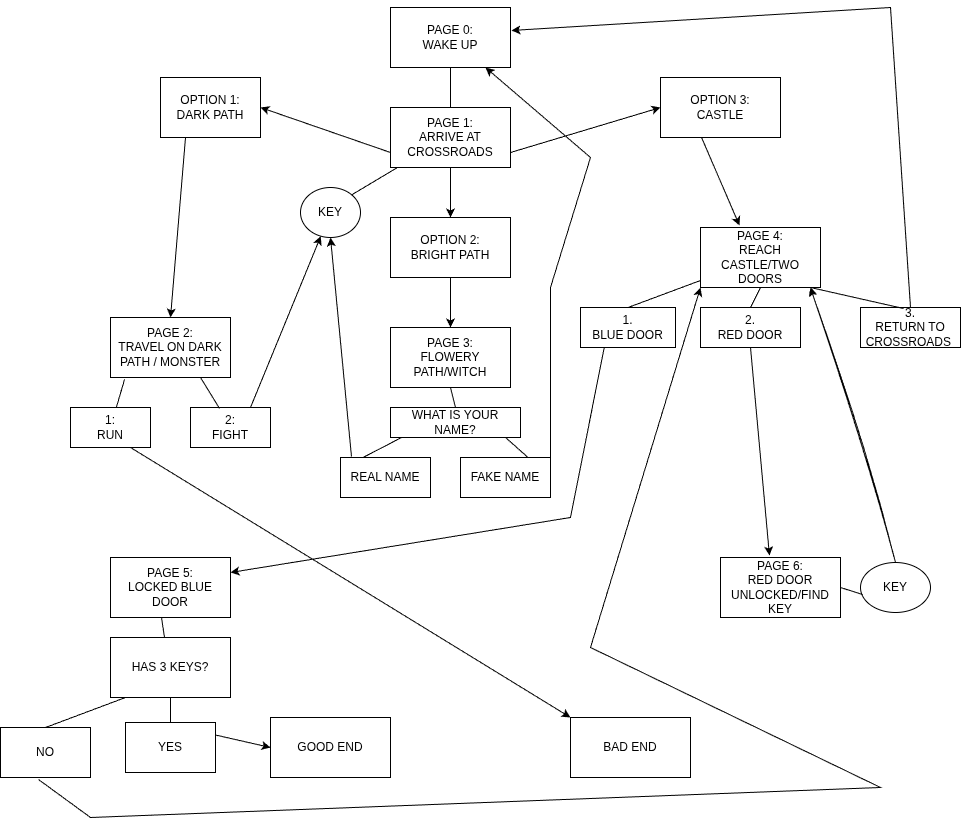

The diagram above was exported from draw.io. Its source (the exported page's mxGraphModel, read from the mxfile embedded in the PNG):
<mxGraphModel dx="2210" dy="1865" grid="1" gridSize="10" guides="1" tooltips="1" connect="1" arrows="1" fold="1" page="1" pageScale="1" pageWidth="850" pageHeight="1100" math="0" shadow="0">
  <root>
    <mxCell id="0" />
    <mxCell id="1" parent="0" />
    <mxCell id="UOIS_22RFZZtpnfGN6DF-1" value="PAGE 1:&lt;div&gt;ARRIVE AT CROSSROADS&lt;/div&gt;" style="rounded=0;whiteSpace=wrap;html=1;" parent="1" vertex="1">
      <mxGeometry x="340" y="70" width="120" height="60" as="geometry" />
    </mxCell>
    <mxCell id="UOIS_22RFZZtpnfGN6DF-4" value="" style="endArrow=classic;html=1;rounded=0;exitX=0;exitY=0.75;exitDx=0;exitDy=0;entryX=1;entryY=0.5;entryDx=0;entryDy=0;" parent="1" source="UOIS_22RFZZtpnfGN6DF-1" target="UOIS_22RFZZtpnfGN6DF-5" edge="1">
      <mxGeometry width="50" height="50" relative="1" as="geometry">
        <mxPoint x="330" y="70" as="sourcePoint" />
        <mxPoint x="230" y="70" as="targetPoint" />
      </mxGeometry>
    </mxCell>
    <mxCell id="UOIS_22RFZZtpnfGN6DF-5" value="OPTION 1:&lt;div&gt;DARK PATH&lt;/div&gt;" style="rounded=0;whiteSpace=wrap;html=1;" parent="1" vertex="1">
      <mxGeometry x="110" y="40" width="100" height="60" as="geometry" />
    </mxCell>
    <mxCell id="UOIS_22RFZZtpnfGN6DF-6" value="" style="endArrow=classic;html=1;rounded=0;exitX=0.5;exitY=1;exitDx=0;exitDy=0;entryX=0.5;entryY=0;entryDx=0;entryDy=0;" parent="1" source="UOIS_22RFZZtpnfGN6DF-1" target="UOIS_22RFZZtpnfGN6DF-8" edge="1">
      <mxGeometry width="50" height="50" relative="1" as="geometry">
        <mxPoint x="400" y="100" as="sourcePoint" />
        <mxPoint x="400" y="160" as="targetPoint" />
      </mxGeometry>
    </mxCell>
    <mxCell id="UOIS_22RFZZtpnfGN6DF-7" value="" style="endArrow=classic;html=1;rounded=0;exitX=1;exitY=0.75;exitDx=0;exitDy=0;entryX=0;entryY=0.5;entryDx=0;entryDy=0;" parent="1" source="UOIS_22RFZZtpnfGN6DF-1" target="UOIS_22RFZZtpnfGN6DF-9" edge="1">
      <mxGeometry width="50" height="50" relative="1" as="geometry">
        <mxPoint x="480" y="70" as="sourcePoint" />
        <mxPoint x="600" y="70" as="targetPoint" />
      </mxGeometry>
    </mxCell>
    <mxCell id="UOIS_22RFZZtpnfGN6DF-8" value="OPTION 2:&lt;div&gt;BRIGHT PATH&lt;/div&gt;" style="rounded=0;whiteSpace=wrap;html=1;" parent="1" vertex="1">
      <mxGeometry x="340" y="180" width="120" height="60" as="geometry" />
    </mxCell>
    <mxCell id="UOIS_22RFZZtpnfGN6DF-9" value="OPTION 3:&lt;div&gt;CASTLE&lt;/div&gt;" style="rounded=0;whiteSpace=wrap;html=1;" parent="1" vertex="1">
      <mxGeometry x="610" y="40" width="120" height="60" as="geometry" />
    </mxCell>
    <mxCell id="UOIS_22RFZZtpnfGN6DF-11" value="PAGE 2:&lt;div&gt;TRAVEL ON DARK PATH / MONSTER&lt;/div&gt;" style="rounded=0;whiteSpace=wrap;html=1;" parent="1" vertex="1">
      <mxGeometry x="60" y="280" width="120" height="60" as="geometry" />
    </mxCell>
    <mxCell id="UOIS_22RFZZtpnfGN6DF-12" value="PAGE 3:&lt;div&gt;FLOWERY PATH/WITCH&lt;/div&gt;" style="rounded=0;whiteSpace=wrap;html=1;" parent="1" vertex="1">
      <mxGeometry x="340" y="290" width="120" height="60" as="geometry" />
    </mxCell>
    <mxCell id="UOIS_22RFZZtpnfGN6DF-13" value="PAGE 4:&lt;div&gt;REACH CASTLE/TWO DOORS&lt;/div&gt;" style="rounded=0;whiteSpace=wrap;html=1;" parent="1" vertex="1">
      <mxGeometry x="650" y="190" width="120" height="60" as="geometry" />
    </mxCell>
    <mxCell id="UOIS_22RFZZtpnfGN6DF-14" value="PAGE 5:&lt;div&gt;LOCKED BLUE DOOR&lt;/div&gt;" style="rounded=0;whiteSpace=wrap;html=1;" parent="1" vertex="1">
      <mxGeometry x="60" y="520" width="120" height="60" as="geometry" />
    </mxCell>
    <mxCell id="UOIS_22RFZZtpnfGN6DF-15" value="PAGE 6:&lt;div&gt;RED DOOR UNLOCKED/FIND KEY&lt;/div&gt;" style="rounded=0;whiteSpace=wrap;html=1;" parent="1" vertex="1">
      <mxGeometry x="670" y="520" width="120" height="60" as="geometry" />
    </mxCell>
    <mxCell id="UOIS_22RFZZtpnfGN6DF-16" value="GOOD END" style="rounded=0;whiteSpace=wrap;html=1;" parent="1" vertex="1">
      <mxGeometry x="220" y="680" width="120" height="60" as="geometry" />
    </mxCell>
    <mxCell id="UOIS_22RFZZtpnfGN6DF-17" value="BAD END" style="rounded=0;whiteSpace=wrap;html=1;" parent="1" vertex="1">
      <mxGeometry x="520" y="680" width="120" height="60" as="geometry" />
    </mxCell>
    <mxCell id="UOIS_22RFZZtpnfGN6DF-18" value="" style="endArrow=classic;html=1;rounded=0;exitX=0.25;exitY=1;exitDx=0;exitDy=0;entryX=0.5;entryY=0;entryDx=0;entryDy=0;" parent="1" source="UOIS_22RFZZtpnfGN6DF-5" target="UOIS_22RFZZtpnfGN6DF-11" edge="1">
      <mxGeometry width="50" height="50" relative="1" as="geometry">
        <mxPoint x="140" y="110" as="sourcePoint" />
        <mxPoint x="120" y="260" as="targetPoint" />
      </mxGeometry>
    </mxCell>
    <mxCell id="UOIS_22RFZZtpnfGN6DF-19" value="" style="endArrow=classic;html=1;rounded=0;exitX=0.5;exitY=1;exitDx=0;exitDy=0;entryX=0.5;entryY=0;entryDx=0;entryDy=0;" parent="1" source="UOIS_22RFZZtpnfGN6DF-8" target="UOIS_22RFZZtpnfGN6DF-12" edge="1">
      <mxGeometry width="50" height="50" relative="1" as="geometry">
        <mxPoint x="400" y="250" as="sourcePoint" />
        <mxPoint x="400" y="280" as="targetPoint" />
        <Array as="points" />
      </mxGeometry>
    </mxCell>
    <mxCell id="UOIS_22RFZZtpnfGN6DF-20" value="" style="endArrow=classic;html=1;rounded=0;exitX=0.342;exitY=1;exitDx=0;exitDy=0;exitPerimeter=0;entryX=0.325;entryY=-0.033;entryDx=0;entryDy=0;entryPerimeter=0;" parent="1" source="UOIS_22RFZZtpnfGN6DF-9" target="UOIS_22RFZZtpnfGN6DF-13" edge="1">
      <mxGeometry width="50" height="50" relative="1" as="geometry">
        <mxPoint x="650" y="110" as="sourcePoint" />
        <mxPoint x="570" y="280" as="targetPoint" />
      </mxGeometry>
    </mxCell>
    <mxCell id="UOIS_22RFZZtpnfGN6DF-21" value="1:&lt;div&gt;RUN&lt;/div&gt;" style="rounded=0;whiteSpace=wrap;html=1;" parent="1" vertex="1">
      <mxGeometry x="20" y="370" width="80" height="40" as="geometry" />
    </mxCell>
    <mxCell id="UOIS_22RFZZtpnfGN6DF-22" value="2:&lt;div&gt;FIGHT&lt;/div&gt;" style="rounded=0;whiteSpace=wrap;html=1;" parent="1" vertex="1">
      <mxGeometry x="140" y="370" width="80" height="40" as="geometry" />
    </mxCell>
    <mxCell id="UOIS_22RFZZtpnfGN6DF-23" value="" style="endArrow=none;html=1;rounded=0;entryX=0.117;entryY=1.033;entryDx=0;entryDy=0;entryPerimeter=0;" parent="1" source="UOIS_22RFZZtpnfGN6DF-21" target="UOIS_22RFZZtpnfGN6DF-11" edge="1">
      <mxGeometry width="50" height="50" relative="1" as="geometry">
        <mxPoint x="400" y="420" as="sourcePoint" />
        <mxPoint x="450" y="370" as="targetPoint" />
      </mxGeometry>
    </mxCell>
    <mxCell id="UOIS_22RFZZtpnfGN6DF-24" value="" style="endArrow=none;html=1;rounded=0;entryX=0.75;entryY=1;entryDx=0;entryDy=0;exitX=0.363;exitY=0.025;exitDx=0;exitDy=0;exitPerimeter=0;" parent="1" source="UOIS_22RFZZtpnfGN6DF-22" target="UOIS_22RFZZtpnfGN6DF-11" edge="1">
      <mxGeometry width="50" height="50" relative="1" as="geometry">
        <mxPoint x="400" y="420" as="sourcePoint" />
        <mxPoint x="450" y="370" as="targetPoint" />
      </mxGeometry>
    </mxCell>
    <mxCell id="UOIS_22RFZZtpnfGN6DF-25" value="" style="endArrow=classic;html=1;rounded=0;exitX=0.75;exitY=1;exitDx=0;exitDy=0;entryX=0;entryY=0;entryDx=0;entryDy=0;" parent="1" source="UOIS_22RFZZtpnfGN6DF-21" target="UOIS_22RFZZtpnfGN6DF-17" edge="1">
      <mxGeometry width="50" height="50" relative="1" as="geometry">
        <mxPoint x="400" y="420" as="sourcePoint" />
        <mxPoint x="510" y="690" as="targetPoint" />
      </mxGeometry>
    </mxCell>
    <mxCell id="UOIS_22RFZZtpnfGN6DF-28" value="KEY" style="ellipse;whiteSpace=wrap;html=1;" parent="1" vertex="1">
      <mxGeometry x="250" y="150" width="60" height="50" as="geometry" />
    </mxCell>
    <mxCell id="UOIS_22RFZZtpnfGN6DF-29" value="" style="endArrow=none;html=1;rounded=0;exitX=1;exitY=0;exitDx=0;exitDy=0;entryX=0.058;entryY=1;entryDx=0;entryDy=0;entryPerimeter=0;" parent="1" source="UOIS_22RFZZtpnfGN6DF-28" target="UOIS_22RFZZtpnfGN6DF-1" edge="1">
      <mxGeometry width="50" height="50" relative="1" as="geometry">
        <mxPoint x="400" y="420" as="sourcePoint" />
        <mxPoint x="450" y="370" as="targetPoint" />
      </mxGeometry>
    </mxCell>
    <mxCell id="UOIS_22RFZZtpnfGN6DF-30" value="" style="endArrow=classic;html=1;rounded=0;exitX=0.75;exitY=0;exitDx=0;exitDy=0;" parent="1" source="UOIS_22RFZZtpnfGN6DF-22" target="UOIS_22RFZZtpnfGN6DF-28" edge="1">
      <mxGeometry width="50" height="50" relative="1" as="geometry">
        <mxPoint x="400" y="420" as="sourcePoint" />
        <mxPoint x="450" y="370" as="targetPoint" />
      </mxGeometry>
    </mxCell>
    <mxCell id="UOIS_22RFZZtpnfGN6DF-33" value="WHAT IS YOUR NAME?" style="rounded=0;whiteSpace=wrap;html=1;" parent="1" vertex="1">
      <mxGeometry x="340" y="370" width="130" height="30" as="geometry" />
    </mxCell>
    <mxCell id="UOIS_22RFZZtpnfGN6DF-34" value="" style="endArrow=none;html=1;rounded=0;entryX=0.5;entryY=1;entryDx=0;entryDy=0;exitX=0.5;exitY=0;exitDx=0;exitDy=0;" parent="1" source="UOIS_22RFZZtpnfGN6DF-33" target="UOIS_22RFZZtpnfGN6DF-12" edge="1">
      <mxGeometry width="50" height="50" relative="1" as="geometry">
        <mxPoint x="400" y="420" as="sourcePoint" />
        <mxPoint x="400" y="360" as="targetPoint" />
      </mxGeometry>
    </mxCell>
    <mxCell id="UOIS_22RFZZtpnfGN6DF-35" value="REAL NAME" style="rounded=0;whiteSpace=wrap;html=1;" parent="1" vertex="1">
      <mxGeometry x="290" y="420" width="90" height="40" as="geometry" />
    </mxCell>
    <mxCell id="UOIS_22RFZZtpnfGN6DF-36" value="FAKE NAME" style="rounded=0;whiteSpace=wrap;html=1;" parent="1" vertex="1">
      <mxGeometry x="410" y="420" width="90" height="40" as="geometry" />
    </mxCell>
    <mxCell id="UOIS_22RFZZtpnfGN6DF-37" value="" style="endArrow=none;html=1;rounded=0;exitX=0.25;exitY=0;exitDx=0;exitDy=0;entryX=0.085;entryY=1;entryDx=0;entryDy=0;entryPerimeter=0;" parent="1" source="UOIS_22RFZZtpnfGN6DF-35" target="UOIS_22RFZZtpnfGN6DF-33" edge="1">
      <mxGeometry width="50" height="50" relative="1" as="geometry">
        <mxPoint x="400" y="420" as="sourcePoint" />
        <mxPoint x="450" y="370" as="targetPoint" />
      </mxGeometry>
    </mxCell>
    <mxCell id="UOIS_22RFZZtpnfGN6DF-38" value="" style="endArrow=none;html=1;rounded=0;entryX=0.885;entryY=1;entryDx=0;entryDy=0;entryPerimeter=0;exitX=0.75;exitY=0;exitDx=0;exitDy=0;" parent="1" source="UOIS_22RFZZtpnfGN6DF-36" target="UOIS_22RFZZtpnfGN6DF-33" edge="1">
      <mxGeometry width="50" height="50" relative="1" as="geometry">
        <mxPoint x="400" y="420" as="sourcePoint" />
        <mxPoint x="450" y="370" as="targetPoint" />
      </mxGeometry>
    </mxCell>
    <mxCell id="UOIS_22RFZZtpnfGN6DF-43" value="" style="endArrow=classic;html=1;rounded=0;exitX=0.122;exitY=-0.025;exitDx=0;exitDy=0;entryX=0.5;entryY=1;entryDx=0;entryDy=0;exitPerimeter=0;" parent="1" source="UOIS_22RFZZtpnfGN6DF-35" target="UOIS_22RFZZtpnfGN6DF-28" edge="1">
      <mxGeometry width="50" height="50" relative="1" as="geometry">
        <mxPoint x="400" y="420" as="sourcePoint" />
        <mxPoint x="450" y="370" as="targetPoint" />
      </mxGeometry>
    </mxCell>
    <mxCell id="UOIS_22RFZZtpnfGN6DF-44" value="PAGE 0:&lt;div&gt;WAKE UP&lt;/div&gt;" style="rounded=0;whiteSpace=wrap;html=1;" parent="1" vertex="1">
      <mxGeometry x="340" y="-30" width="120" height="60" as="geometry" />
    </mxCell>
    <mxCell id="UOIS_22RFZZtpnfGN6DF-45" value="" style="endArrow=classic;html=1;rounded=0;exitX=1;exitY=0.5;exitDx=0;exitDy=0;" parent="1" target="UOIS_22RFZZtpnfGN6DF-44" edge="1">
      <mxGeometry width="50" height="50" relative="1" as="geometry">
        <mxPoint x="500" y="430" as="sourcePoint" />
        <mxPoint x="760" y="-50" as="targetPoint" />
        <Array as="points">
          <mxPoint x="500" y="250" />
          <mxPoint x="540" y="120" />
        </Array>
      </mxGeometry>
    </mxCell>
    <mxCell id="UOIS_22RFZZtpnfGN6DF-46" value="" style="endArrow=none;html=1;rounded=0;entryX=0.5;entryY=1;entryDx=0;entryDy=0;" parent="1" source="UOIS_22RFZZtpnfGN6DF-1" target="UOIS_22RFZZtpnfGN6DF-44" edge="1">
      <mxGeometry width="50" height="50" relative="1" as="geometry">
        <mxPoint x="400" y="300" as="sourcePoint" />
        <mxPoint x="450" y="250" as="targetPoint" />
      </mxGeometry>
    </mxCell>
    <mxCell id="UOIS_22RFZZtpnfGN6DF-47" value="1.&lt;div&gt;BLUE DOOR&lt;/div&gt;" style="rounded=0;whiteSpace=wrap;html=1;" parent="1" vertex="1">
      <mxGeometry x="530" y="270" width="95" height="40" as="geometry" />
    </mxCell>
    <mxCell id="UOIS_22RFZZtpnfGN6DF-48" value="2.&lt;div&gt;RED DOOR&lt;/div&gt;" style="rounded=0;whiteSpace=wrap;html=1;" parent="1" vertex="1">
      <mxGeometry x="650" y="270" width="100" height="40" as="geometry" />
    </mxCell>
    <mxCell id="UOIS_22RFZZtpnfGN6DF-49" value="&lt;div&gt;&lt;span style=&quot;background-color: transparent; color: light-dark(rgb(0, 0, 0), rgb(255, 255, 255));&quot;&gt;3.&lt;/span&gt;&lt;/div&gt;&lt;div&gt;&lt;span style=&quot;background-color: transparent; color: light-dark(rgb(0, 0, 0), rgb(255, 255, 255));&quot;&gt;RETURN TO CROSSROADS&amp;nbsp;&lt;/span&gt;&lt;/div&gt;" style="rounded=0;whiteSpace=wrap;html=1;" parent="1" vertex="1">
      <mxGeometry x="810" y="270" width="100" height="40" as="geometry" />
    </mxCell>
    <mxCell id="UOIS_22RFZZtpnfGN6DF-50" value="" style="endArrow=classic;html=1;rounded=0;exitX=0.5;exitY=0;exitDx=0;exitDy=0;entryX=1.008;entryY=0.383;entryDx=0;entryDy=0;entryPerimeter=0;" parent="1" source="UOIS_22RFZZtpnfGN6DF-49" target="UOIS_22RFZZtpnfGN6DF-44" edge="1">
      <mxGeometry width="50" height="50" relative="1" as="geometry">
        <mxPoint x="400" y="300" as="sourcePoint" />
        <mxPoint x="740" y="-40" as="targetPoint" />
        <Array as="points">
          <mxPoint x="840" y="-30" />
        </Array>
      </mxGeometry>
    </mxCell>
    <mxCell id="UOIS_22RFZZtpnfGN6DF-51" value="" style="endArrow=classic;html=1;rounded=0;entryX=1;entryY=0.25;entryDx=0;entryDy=0;exitX=0.25;exitY=1;exitDx=0;exitDy=0;" parent="1" source="UOIS_22RFZZtpnfGN6DF-47" target="UOIS_22RFZZtpnfGN6DF-14" edge="1">
      <mxGeometry width="50" height="50" relative="1" as="geometry">
        <mxPoint x="560" y="460" as="sourcePoint" />
        <mxPoint x="450" y="370" as="targetPoint" />
        <Array as="points">
          <mxPoint x="520" y="480" />
        </Array>
      </mxGeometry>
    </mxCell>
    <mxCell id="UOIS_22RFZZtpnfGN6DF-52" value="" style="endArrow=none;html=1;rounded=0;entryX=0;entryY=0.883;entryDx=0;entryDy=0;entryPerimeter=0;exitX=0.5;exitY=0;exitDx=0;exitDy=0;" parent="1" source="UOIS_22RFZZtpnfGN6DF-47" target="UOIS_22RFZZtpnfGN6DF-13" edge="1">
      <mxGeometry width="50" height="50" relative="1" as="geometry">
        <mxPoint x="400" y="180" as="sourcePoint" />
        <mxPoint x="450" y="130" as="targetPoint" />
      </mxGeometry>
    </mxCell>
    <mxCell id="UOIS_22RFZZtpnfGN6DF-53" value="" style="endArrow=none;html=1;rounded=0;exitX=0.5;exitY=0;exitDx=0;exitDy=0;entryX=0.5;entryY=1;entryDx=0;entryDy=0;" parent="1" source="UOIS_22RFZZtpnfGN6DF-48" target="UOIS_22RFZZtpnfGN6DF-13" edge="1">
      <mxGeometry width="50" height="50" relative="1" as="geometry">
        <mxPoint x="400" y="180" as="sourcePoint" />
        <mxPoint x="720" y="260" as="targetPoint" />
      </mxGeometry>
    </mxCell>
    <mxCell id="UOIS_22RFZZtpnfGN6DF-54" value="" style="endArrow=none;html=1;rounded=0;exitX=0.43;exitY=0.025;exitDx=0;exitDy=0;exitPerimeter=0;" parent="1" source="UOIS_22RFZZtpnfGN6DF-49" edge="1">
      <mxGeometry width="50" height="50" relative="1" as="geometry">
        <mxPoint x="400" y="180" as="sourcePoint" />
        <mxPoint x="760" y="250" as="targetPoint" />
      </mxGeometry>
    </mxCell>
    <mxCell id="UOIS_22RFZZtpnfGN6DF-55" value="" style="endArrow=classic;html=1;rounded=0;exitX=0.5;exitY=1;exitDx=0;exitDy=0;entryX=0.408;entryY=-0.033;entryDx=0;entryDy=0;entryPerimeter=0;" parent="1" source="UOIS_22RFZZtpnfGN6DF-48" target="UOIS_22RFZZtpnfGN6DF-15" edge="1">
      <mxGeometry width="50" height="50" relative="1" as="geometry">
        <mxPoint x="740" y="480" as="sourcePoint" />
        <mxPoint x="700" y="380" as="targetPoint" />
      </mxGeometry>
    </mxCell>
    <mxCell id="UOIS_22RFZZtpnfGN6DF-56" value="KEY" style="ellipse;whiteSpace=wrap;html=1;" parent="1" vertex="1">
      <mxGeometry x="810" y="525" width="70" height="50" as="geometry" />
    </mxCell>
    <mxCell id="UOIS_22RFZZtpnfGN6DF-57" value="" style="endArrow=none;html=1;rounded=0;entryX=0.029;entryY=0.64;entryDx=0;entryDy=0;entryPerimeter=0;exitX=1;exitY=0.5;exitDx=0;exitDy=0;" parent="1" source="UOIS_22RFZZtpnfGN6DF-15" target="UOIS_22RFZZtpnfGN6DF-56" edge="1">
      <mxGeometry width="50" height="50" relative="1" as="geometry">
        <mxPoint x="400" y="420" as="sourcePoint" />
        <mxPoint x="450" y="370" as="targetPoint" />
      </mxGeometry>
    </mxCell>
    <mxCell id="UOIS_22RFZZtpnfGN6DF-58" value="" style="endArrow=classic;html=1;rounded=0;sketch=1;curveFitting=1;jiggle=2;exitX=0.5;exitY=0;exitDx=0;exitDy=0;" parent="1" source="UOIS_22RFZZtpnfGN6DF-56" edge="1">
      <mxGeometry width="50" height="50" relative="1" as="geometry">
        <mxPoint x="840" y="520" as="sourcePoint" />
        <mxPoint x="760" y="250" as="targetPoint" />
      </mxGeometry>
    </mxCell>
    <mxCell id="UOIS_22RFZZtpnfGN6DF-59" value="HAS 3 KEYS?" style="rounded=0;whiteSpace=wrap;html=1;" parent="1" vertex="1">
      <mxGeometry x="60" y="600" width="120" height="60" as="geometry" />
    </mxCell>
    <mxCell id="UOIS_22RFZZtpnfGN6DF-60" value="" style="endArrow=none;html=1;rounded=0;exitX=0.45;exitY=0;exitDx=0;exitDy=0;exitPerimeter=0;entryX=0.425;entryY=1;entryDx=0;entryDy=0;entryPerimeter=0;" parent="1" source="UOIS_22RFZZtpnfGN6DF-59" target="UOIS_22RFZZtpnfGN6DF-14" edge="1">
      <mxGeometry width="50" height="50" relative="1" as="geometry">
        <mxPoint x="400" y="420" as="sourcePoint" />
        <mxPoint x="450" y="370" as="targetPoint" />
      </mxGeometry>
    </mxCell>
    <mxCell id="UOIS_22RFZZtpnfGN6DF-63" value="YES" style="rounded=0;whiteSpace=wrap;html=1;" parent="1" vertex="1">
      <mxGeometry x="75" y="685" width="90" height="50" as="geometry" />
    </mxCell>
    <mxCell id="UOIS_22RFZZtpnfGN6DF-64" value="NO" style="rounded=0;whiteSpace=wrap;html=1;" parent="1" vertex="1">
      <mxGeometry x="-50" y="690" width="90" height="50" as="geometry" />
    </mxCell>
    <mxCell id="UOIS_22RFZZtpnfGN6DF-68" value="" style="endArrow=none;html=1;rounded=0;exitX=0.5;exitY=1;exitDx=0;exitDy=0;" parent="1" source="UOIS_22RFZZtpnfGN6DF-59" target="UOIS_22RFZZtpnfGN6DF-63" edge="1">
      <mxGeometry width="50" height="50" relative="1" as="geometry">
        <mxPoint x="400" y="420" as="sourcePoint" />
        <mxPoint x="450" y="370" as="targetPoint" />
      </mxGeometry>
    </mxCell>
    <mxCell id="UOIS_22RFZZtpnfGN6DF-69" value="" style="endArrow=none;html=1;rounded=0;exitX=0.5;exitY=0;exitDx=0;exitDy=0;entryX=0.125;entryY=1;entryDx=0;entryDy=0;entryPerimeter=0;" parent="1" source="UOIS_22RFZZtpnfGN6DF-64" target="UOIS_22RFZZtpnfGN6DF-59" edge="1">
      <mxGeometry width="50" height="50" relative="1" as="geometry">
        <mxPoint x="400" y="420" as="sourcePoint" />
        <mxPoint x="450" y="370" as="targetPoint" />
      </mxGeometry>
    </mxCell>
    <mxCell id="UOIS_22RFZZtpnfGN6DF-71" value="" style="endArrow=classic;html=1;rounded=0;exitX=1;exitY=0.25;exitDx=0;exitDy=0;entryX=0;entryY=0.5;entryDx=0;entryDy=0;" parent="1" source="UOIS_22RFZZtpnfGN6DF-63" target="UOIS_22RFZZtpnfGN6DF-16" edge="1">
      <mxGeometry width="50" height="50" relative="1" as="geometry">
        <mxPoint x="400" y="420" as="sourcePoint" />
        <mxPoint x="450" y="370" as="targetPoint" />
      </mxGeometry>
    </mxCell>
    <mxCell id="UOIS_22RFZZtpnfGN6DF-72" value="" style="endArrow=classic;html=1;rounded=0;exitX=0.422;exitY=1.04;exitDx=0;exitDy=0;exitPerimeter=0;entryX=0;entryY=1;entryDx=0;entryDy=0;" parent="1" source="UOIS_22RFZZtpnfGN6DF-64" target="UOIS_22RFZZtpnfGN6DF-13" edge="1">
      <mxGeometry width="50" height="50" relative="1" as="geometry">
        <mxPoint x="-40" y="770" as="sourcePoint" />
        <mxPoint x="460" y="560" as="targetPoint" />
        <Array as="points">
          <mxPoint x="40" y="780" />
          <mxPoint x="830" y="750" />
          <mxPoint x="540" y="610" />
        </Array>
      </mxGeometry>
    </mxCell>
  </root>
</mxGraphModel>